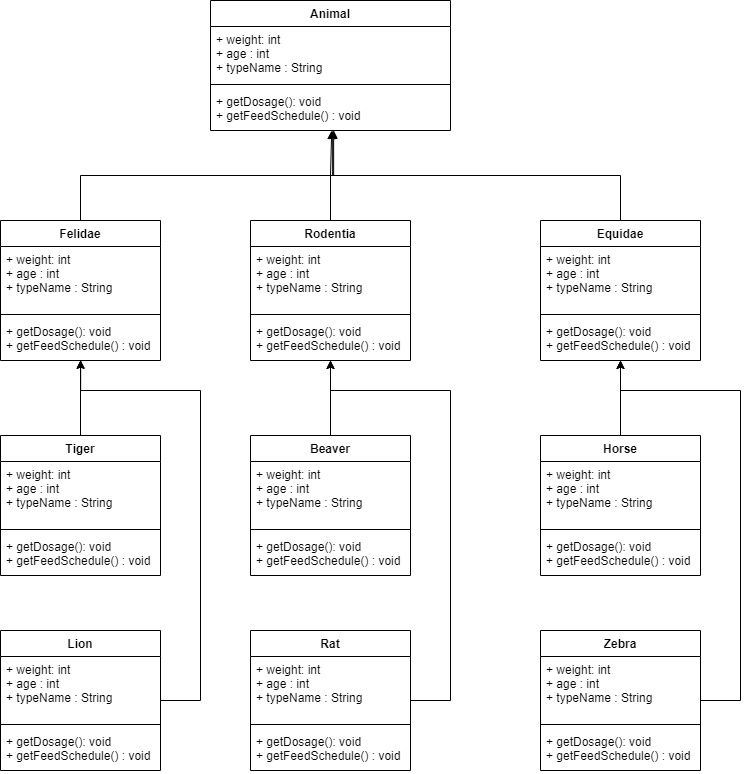

The diagram above was exported from draw.io. Its source (the exported page's mxGraphModel, read from the mxfile embedded in the PNG):
<mxGraphModel dx="1463" dy="846" grid="1" gridSize="10" guides="1" tooltips="1" connect="1" arrows="1" fold="1" page="1" pageScale="1" pageWidth="827" pageHeight="1169" math="0" shadow="0">
  <root>
    <mxCell id="WIyWlLk6GJQsqaUBKTNV-0" />
    <mxCell id="WIyWlLk6GJQsqaUBKTNV-1" parent="WIyWlLk6GJQsqaUBKTNV-0" />
    <mxCell id="nO9PgwbXhdSR_JbDVj7S-1" value="Animal" style="swimlane;fontStyle=1;align=center;verticalAlign=top;childLayout=stackLayout;horizontal=1;startSize=26;horizontalStack=0;resizeParent=1;resizeParentMax=0;resizeLast=0;collapsible=1;marginBottom=0;" vertex="1" parent="WIyWlLk6GJQsqaUBKTNV-1">
      <mxGeometry x="250" y="10" width="240" height="130" as="geometry" />
    </mxCell>
    <mxCell id="nO9PgwbXhdSR_JbDVj7S-2" value="+ weight: int&#10;+ age : int&#10;+ typeName : String" style="text;strokeColor=none;fillColor=none;align=left;verticalAlign=top;spacingLeft=4;spacingRight=4;overflow=hidden;rotatable=0;points=[[0,0.5],[1,0.5]];portConstraint=eastwest;" vertex="1" parent="nO9PgwbXhdSR_JbDVj7S-1">
      <mxGeometry y="26" width="240" height="54" as="geometry" />
    </mxCell>
    <mxCell id="nO9PgwbXhdSR_JbDVj7S-3" value="" style="line;strokeWidth=1;fillColor=none;align=left;verticalAlign=middle;spacingTop=-1;spacingLeft=3;spacingRight=3;rotatable=0;labelPosition=right;points=[];portConstraint=eastwest;" vertex="1" parent="nO9PgwbXhdSR_JbDVj7S-1">
      <mxGeometry y="80" width="240" height="8" as="geometry" />
    </mxCell>
    <mxCell id="nO9PgwbXhdSR_JbDVj7S-4" value="+ getDosage(): void&#10;+ getFeedSchedule() : void" style="text;strokeColor=none;fillColor=none;align=left;verticalAlign=top;spacingLeft=4;spacingRight=4;overflow=hidden;rotatable=0;points=[[0,0.5],[1,0.5]];portConstraint=eastwest;" vertex="1" parent="nO9PgwbXhdSR_JbDVj7S-1">
      <mxGeometry y="88" width="240" height="42" as="geometry" />
    </mxCell>
    <mxCell id="nO9PgwbXhdSR_JbDVj7S-11" style="edgeStyle=orthogonalEdgeStyle;rounded=0;orthogonalLoop=1;jettySize=auto;html=1;entryX=0.513;entryY=0.996;entryDx=0;entryDy=0;entryPerimeter=0;" edge="1" parent="WIyWlLk6GJQsqaUBKTNV-1" source="nO9PgwbXhdSR_JbDVj7S-5" target="nO9PgwbXhdSR_JbDVj7S-4">
      <mxGeometry relative="1" as="geometry" />
    </mxCell>
    <mxCell id="nO9PgwbXhdSR_JbDVj7S-5" value="Felidae" style="swimlane;fontStyle=1;align=center;verticalAlign=top;childLayout=stackLayout;horizontal=1;startSize=26;horizontalStack=0;resizeParent=1;resizeParentMax=0;resizeLast=0;collapsible=1;marginBottom=0;" vertex="1" parent="WIyWlLk6GJQsqaUBKTNV-1">
      <mxGeometry x="40" y="230" width="160" height="140" as="geometry" />
    </mxCell>
    <mxCell id="nO9PgwbXhdSR_JbDVj7S-6" value="+ weight: int&#10;+ age : int&#10;+ typeName : String" style="text;strokeColor=none;fillColor=none;align=left;verticalAlign=top;spacingLeft=4;spacingRight=4;overflow=hidden;rotatable=0;points=[[0,0.5],[1,0.5]];portConstraint=eastwest;" vertex="1" parent="nO9PgwbXhdSR_JbDVj7S-5">
      <mxGeometry y="26" width="160" height="64" as="geometry" />
    </mxCell>
    <mxCell id="nO9PgwbXhdSR_JbDVj7S-7" value="" style="line;strokeWidth=1;fillColor=none;align=left;verticalAlign=middle;spacingTop=-1;spacingLeft=3;spacingRight=3;rotatable=0;labelPosition=right;points=[];portConstraint=eastwest;" vertex="1" parent="nO9PgwbXhdSR_JbDVj7S-5">
      <mxGeometry y="90" width="160" height="8" as="geometry" />
    </mxCell>
    <mxCell id="nO9PgwbXhdSR_JbDVj7S-8" value="+ getDosage(): void&#10;+ getFeedSchedule() : void" style="text;strokeColor=none;fillColor=none;align=left;verticalAlign=top;spacingLeft=4;spacingRight=4;overflow=hidden;rotatable=0;points=[[0,0.5],[1,0.5]];portConstraint=eastwest;" vertex="1" parent="nO9PgwbXhdSR_JbDVj7S-5">
      <mxGeometry y="98" width="160" height="42" as="geometry" />
    </mxCell>
    <mxCell id="nO9PgwbXhdSR_JbDVj7S-16" style="edgeStyle=orthogonalEdgeStyle;rounded=0;orthogonalLoop=1;jettySize=auto;html=1;entryX=0.505;entryY=1.003;entryDx=0;entryDy=0;entryPerimeter=0;" edge="1" parent="WIyWlLk6GJQsqaUBKTNV-1" target="nO9PgwbXhdSR_JbDVj7S-4">
      <mxGeometry relative="1" as="geometry">
        <mxPoint x="370" y="230" as="sourcePoint" />
      </mxGeometry>
    </mxCell>
    <mxCell id="nO9PgwbXhdSR_JbDVj7S-12" value="Rodentia" style="swimlane;fontStyle=1;align=center;verticalAlign=top;childLayout=stackLayout;horizontal=1;startSize=26;horizontalStack=0;resizeParent=1;resizeParentMax=0;resizeLast=0;collapsible=1;marginBottom=0;" vertex="1" parent="WIyWlLk6GJQsqaUBKTNV-1">
      <mxGeometry x="290" y="230" width="160" height="140" as="geometry" />
    </mxCell>
    <mxCell id="nO9PgwbXhdSR_JbDVj7S-13" value="+ weight: int&#10;+ age : int&#10;+ typeName : String" style="text;strokeColor=none;fillColor=none;align=left;verticalAlign=top;spacingLeft=4;spacingRight=4;overflow=hidden;rotatable=0;points=[[0,0.5],[1,0.5]];portConstraint=eastwest;" vertex="1" parent="nO9PgwbXhdSR_JbDVj7S-12">
      <mxGeometry y="26" width="160" height="64" as="geometry" />
    </mxCell>
    <mxCell id="nO9PgwbXhdSR_JbDVj7S-14" value="" style="line;strokeWidth=1;fillColor=none;align=left;verticalAlign=middle;spacingTop=-1;spacingLeft=3;spacingRight=3;rotatable=0;labelPosition=right;points=[];portConstraint=eastwest;" vertex="1" parent="nO9PgwbXhdSR_JbDVj7S-12">
      <mxGeometry y="90" width="160" height="8" as="geometry" />
    </mxCell>
    <mxCell id="nO9PgwbXhdSR_JbDVj7S-15" value="+ getDosage(): void&#10;+ getFeedSchedule() : void" style="text;strokeColor=none;fillColor=none;align=left;verticalAlign=top;spacingLeft=4;spacingRight=4;overflow=hidden;rotatable=0;points=[[0,0.5],[1,0.5]];portConstraint=eastwest;" vertex="1" parent="nO9PgwbXhdSR_JbDVj7S-12">
      <mxGeometry y="98" width="160" height="42" as="geometry" />
    </mxCell>
    <mxCell id="nO9PgwbXhdSR_JbDVj7S-21" style="edgeStyle=orthogonalEdgeStyle;rounded=0;orthogonalLoop=1;jettySize=auto;html=1;entryX=0.509;entryY=1.003;entryDx=0;entryDy=0;entryPerimeter=0;" edge="1" parent="WIyWlLk6GJQsqaUBKTNV-1" source="nO9PgwbXhdSR_JbDVj7S-17" target="nO9PgwbXhdSR_JbDVj7S-4">
      <mxGeometry relative="1" as="geometry" />
    </mxCell>
    <mxCell id="nO9PgwbXhdSR_JbDVj7S-17" value="Equidae" style="swimlane;fontStyle=1;align=center;verticalAlign=top;childLayout=stackLayout;horizontal=1;startSize=26;horizontalStack=0;resizeParent=1;resizeParentMax=0;resizeLast=0;collapsible=1;marginBottom=0;" vertex="1" parent="WIyWlLk6GJQsqaUBKTNV-1">
      <mxGeometry x="580" y="230" width="160" height="140" as="geometry" />
    </mxCell>
    <mxCell id="nO9PgwbXhdSR_JbDVj7S-18" value="+ weight: int&#10;+ age : int&#10;+ typeName : String" style="text;strokeColor=none;fillColor=none;align=left;verticalAlign=top;spacingLeft=4;spacingRight=4;overflow=hidden;rotatable=0;points=[[0,0.5],[1,0.5]];portConstraint=eastwest;" vertex="1" parent="nO9PgwbXhdSR_JbDVj7S-17">
      <mxGeometry y="26" width="160" height="64" as="geometry" />
    </mxCell>
    <mxCell id="nO9PgwbXhdSR_JbDVj7S-19" value="" style="line;strokeWidth=1;fillColor=none;align=left;verticalAlign=middle;spacingTop=-1;spacingLeft=3;spacingRight=3;rotatable=0;labelPosition=right;points=[];portConstraint=eastwest;" vertex="1" parent="nO9PgwbXhdSR_JbDVj7S-17">
      <mxGeometry y="90" width="160" height="8" as="geometry" />
    </mxCell>
    <mxCell id="nO9PgwbXhdSR_JbDVj7S-20" value="+ getDosage(): void&#10;+ getFeedSchedule() : void" style="text;strokeColor=none;fillColor=none;align=left;verticalAlign=top;spacingLeft=4;spacingRight=4;overflow=hidden;rotatable=0;points=[[0,0.5],[1,0.5]];portConstraint=eastwest;" vertex="1" parent="nO9PgwbXhdSR_JbDVj7S-17">
      <mxGeometry y="98" width="160" height="42" as="geometry" />
    </mxCell>
    <mxCell id="nO9PgwbXhdSR_JbDVj7S-31" style="edgeStyle=orthogonalEdgeStyle;rounded=0;orthogonalLoop=1;jettySize=auto;html=1;" edge="1" parent="WIyWlLk6GJQsqaUBKTNV-1" source="nO9PgwbXhdSR_JbDVj7S-22">
      <mxGeometry relative="1" as="geometry">
        <mxPoint x="120" y="370" as="targetPoint" />
      </mxGeometry>
    </mxCell>
    <mxCell id="nO9PgwbXhdSR_JbDVj7S-22" value="Tiger" style="swimlane;fontStyle=1;align=center;verticalAlign=top;childLayout=stackLayout;horizontal=1;startSize=26;horizontalStack=0;resizeParent=1;resizeParentMax=0;resizeLast=0;collapsible=1;marginBottom=0;" vertex="1" parent="WIyWlLk6GJQsqaUBKTNV-1">
      <mxGeometry x="40" y="445" width="160" height="140" as="geometry" />
    </mxCell>
    <mxCell id="nO9PgwbXhdSR_JbDVj7S-23" value="+ weight: int&#10;+ age : int&#10;+ typeName : String" style="text;strokeColor=none;fillColor=none;align=left;verticalAlign=top;spacingLeft=4;spacingRight=4;overflow=hidden;rotatable=0;points=[[0,0.5],[1,0.5]];portConstraint=eastwest;" vertex="1" parent="nO9PgwbXhdSR_JbDVj7S-22">
      <mxGeometry y="26" width="160" height="64" as="geometry" />
    </mxCell>
    <mxCell id="nO9PgwbXhdSR_JbDVj7S-24" value="" style="line;strokeWidth=1;fillColor=none;align=left;verticalAlign=middle;spacingTop=-1;spacingLeft=3;spacingRight=3;rotatable=0;labelPosition=right;points=[];portConstraint=eastwest;" vertex="1" parent="nO9PgwbXhdSR_JbDVj7S-22">
      <mxGeometry y="90" width="160" height="8" as="geometry" />
    </mxCell>
    <mxCell id="nO9PgwbXhdSR_JbDVj7S-25" value="+ getDosage(): void&#10;+ getFeedSchedule() : void" style="text;strokeColor=none;fillColor=none;align=left;verticalAlign=top;spacingLeft=4;spacingRight=4;overflow=hidden;rotatable=0;points=[[0,0.5],[1,0.5]];portConstraint=eastwest;" vertex="1" parent="nO9PgwbXhdSR_JbDVj7S-22">
      <mxGeometry y="98" width="160" height="42" as="geometry" />
    </mxCell>
    <mxCell id="nO9PgwbXhdSR_JbDVj7S-30" style="edgeStyle=orthogonalEdgeStyle;rounded=0;orthogonalLoop=1;jettySize=auto;html=1;entryX=0.501;entryY=0.992;entryDx=0;entryDy=0;entryPerimeter=0;" edge="1" parent="WIyWlLk6GJQsqaUBKTNV-1" source="nO9PgwbXhdSR_JbDVj7S-26" target="nO9PgwbXhdSR_JbDVj7S-8">
      <mxGeometry relative="1" as="geometry">
        <Array as="points">
          <mxPoint x="240" y="710" />
          <mxPoint x="240" y="400" />
          <mxPoint x="120" y="400" />
        </Array>
      </mxGeometry>
    </mxCell>
    <mxCell id="nO9PgwbXhdSR_JbDVj7S-26" value="Lion" style="swimlane;fontStyle=1;align=center;verticalAlign=top;childLayout=stackLayout;horizontal=1;startSize=26;horizontalStack=0;resizeParent=1;resizeParentMax=0;resizeLast=0;collapsible=1;marginBottom=0;" vertex="1" parent="WIyWlLk6GJQsqaUBKTNV-1">
      <mxGeometry x="40" y="640" width="160" height="140" as="geometry" />
    </mxCell>
    <mxCell id="nO9PgwbXhdSR_JbDVj7S-27" value="+ weight: int&#10;+ age : int&#10;+ typeName : String" style="text;strokeColor=none;fillColor=none;align=left;verticalAlign=top;spacingLeft=4;spacingRight=4;overflow=hidden;rotatable=0;points=[[0,0.5],[1,0.5]];portConstraint=eastwest;" vertex="1" parent="nO9PgwbXhdSR_JbDVj7S-26">
      <mxGeometry y="26" width="160" height="64" as="geometry" />
    </mxCell>
    <mxCell id="nO9PgwbXhdSR_JbDVj7S-28" value="" style="line;strokeWidth=1;fillColor=none;align=left;verticalAlign=middle;spacingTop=-1;spacingLeft=3;spacingRight=3;rotatable=0;labelPosition=right;points=[];portConstraint=eastwest;" vertex="1" parent="nO9PgwbXhdSR_JbDVj7S-26">
      <mxGeometry y="90" width="160" height="8" as="geometry" />
    </mxCell>
    <mxCell id="nO9PgwbXhdSR_JbDVj7S-29" value="+ getDosage(): void&#10;+ getFeedSchedule() : void" style="text;strokeColor=none;fillColor=none;align=left;verticalAlign=top;spacingLeft=4;spacingRight=4;overflow=hidden;rotatable=0;points=[[0,0.5],[1,0.5]];portConstraint=eastwest;" vertex="1" parent="nO9PgwbXhdSR_JbDVj7S-26">
      <mxGeometry y="98" width="160" height="42" as="geometry" />
    </mxCell>
    <mxCell id="nO9PgwbXhdSR_JbDVj7S-40" style="edgeStyle=orthogonalEdgeStyle;rounded=0;orthogonalLoop=1;jettySize=auto;html=1;entryX=0.5;entryY=1;entryDx=0;entryDy=0;entryPerimeter=0;" edge="1" parent="WIyWlLk6GJQsqaUBKTNV-1" source="nO9PgwbXhdSR_JbDVj7S-32" target="nO9PgwbXhdSR_JbDVj7S-15">
      <mxGeometry relative="1" as="geometry" />
    </mxCell>
    <mxCell id="nO9PgwbXhdSR_JbDVj7S-32" value="Beaver" style="swimlane;fontStyle=1;align=center;verticalAlign=top;childLayout=stackLayout;horizontal=1;startSize=26;horizontalStack=0;resizeParent=1;resizeParentMax=0;resizeLast=0;collapsible=1;marginBottom=0;" vertex="1" parent="WIyWlLk6GJQsqaUBKTNV-1">
      <mxGeometry x="290" y="445" width="160" height="140" as="geometry" />
    </mxCell>
    <mxCell id="nO9PgwbXhdSR_JbDVj7S-33" value="+ weight: int&#10;+ age : int&#10;+ typeName : String" style="text;strokeColor=none;fillColor=none;align=left;verticalAlign=top;spacingLeft=4;spacingRight=4;overflow=hidden;rotatable=0;points=[[0,0.5],[1,0.5]];portConstraint=eastwest;" vertex="1" parent="nO9PgwbXhdSR_JbDVj7S-32">
      <mxGeometry y="26" width="160" height="64" as="geometry" />
    </mxCell>
    <mxCell id="nO9PgwbXhdSR_JbDVj7S-34" value="" style="line;strokeWidth=1;fillColor=none;align=left;verticalAlign=middle;spacingTop=-1;spacingLeft=3;spacingRight=3;rotatable=0;labelPosition=right;points=[];portConstraint=eastwest;" vertex="1" parent="nO9PgwbXhdSR_JbDVj7S-32">
      <mxGeometry y="90" width="160" height="8" as="geometry" />
    </mxCell>
    <mxCell id="nO9PgwbXhdSR_JbDVj7S-35" value="+ getDosage(): void&#10;+ getFeedSchedule() : void" style="text;strokeColor=none;fillColor=none;align=left;verticalAlign=top;spacingLeft=4;spacingRight=4;overflow=hidden;rotatable=0;points=[[0,0.5],[1,0.5]];portConstraint=eastwest;" vertex="1" parent="nO9PgwbXhdSR_JbDVj7S-32">
      <mxGeometry y="98" width="160" height="42" as="geometry" />
    </mxCell>
    <mxCell id="nO9PgwbXhdSR_JbDVj7S-43" style="edgeStyle=orthogonalEdgeStyle;rounded=0;orthogonalLoop=1;jettySize=auto;html=1;" edge="1" parent="WIyWlLk6GJQsqaUBKTNV-1" source="nO9PgwbXhdSR_JbDVj7S-36">
      <mxGeometry relative="1" as="geometry">
        <mxPoint x="370" y="370" as="targetPoint" />
        <Array as="points">
          <mxPoint x="490" y="710" />
          <mxPoint x="490" y="400" />
          <mxPoint x="370" y="400" />
        </Array>
      </mxGeometry>
    </mxCell>
    <mxCell id="nO9PgwbXhdSR_JbDVj7S-36" value="Rat" style="swimlane;fontStyle=1;align=center;verticalAlign=top;childLayout=stackLayout;horizontal=1;startSize=26;horizontalStack=0;resizeParent=1;resizeParentMax=0;resizeLast=0;collapsible=1;marginBottom=0;" vertex="1" parent="WIyWlLk6GJQsqaUBKTNV-1">
      <mxGeometry x="290" y="640" width="160" height="140" as="geometry" />
    </mxCell>
    <mxCell id="nO9PgwbXhdSR_JbDVj7S-37" value="+ weight: int&#10;+ age : int&#10;+ typeName : String" style="text;strokeColor=none;fillColor=none;align=left;verticalAlign=top;spacingLeft=4;spacingRight=4;overflow=hidden;rotatable=0;points=[[0,0.5],[1,0.5]];portConstraint=eastwest;" vertex="1" parent="nO9PgwbXhdSR_JbDVj7S-36">
      <mxGeometry y="26" width="160" height="64" as="geometry" />
    </mxCell>
    <mxCell id="nO9PgwbXhdSR_JbDVj7S-38" value="" style="line;strokeWidth=1;fillColor=none;align=left;verticalAlign=middle;spacingTop=-1;spacingLeft=3;spacingRight=3;rotatable=0;labelPosition=right;points=[];portConstraint=eastwest;" vertex="1" parent="nO9PgwbXhdSR_JbDVj7S-36">
      <mxGeometry y="90" width="160" height="8" as="geometry" />
    </mxCell>
    <mxCell id="nO9PgwbXhdSR_JbDVj7S-39" value="+ getDosage(): void&#10;+ getFeedSchedule() : void" style="text;strokeColor=none;fillColor=none;align=left;verticalAlign=top;spacingLeft=4;spacingRight=4;overflow=hidden;rotatable=0;points=[[0,0.5],[1,0.5]];portConstraint=eastwest;" vertex="1" parent="nO9PgwbXhdSR_JbDVj7S-36">
      <mxGeometry y="98" width="160" height="42" as="geometry" />
    </mxCell>
    <mxCell id="nO9PgwbXhdSR_JbDVj7S-53" style="edgeStyle=orthogonalEdgeStyle;rounded=0;orthogonalLoop=1;jettySize=auto;html=1;" edge="1" parent="WIyWlLk6GJQsqaUBKTNV-1" source="nO9PgwbXhdSR_JbDVj7S-44">
      <mxGeometry relative="1" as="geometry">
        <mxPoint x="660" y="370" as="targetPoint" />
      </mxGeometry>
    </mxCell>
    <mxCell id="nO9PgwbXhdSR_JbDVj7S-44" value="Horse" style="swimlane;fontStyle=1;align=center;verticalAlign=top;childLayout=stackLayout;horizontal=1;startSize=26;horizontalStack=0;resizeParent=1;resizeParentMax=0;resizeLast=0;collapsible=1;marginBottom=0;" vertex="1" parent="WIyWlLk6GJQsqaUBKTNV-1">
      <mxGeometry x="580" y="445" width="160" height="140" as="geometry" />
    </mxCell>
    <mxCell id="nO9PgwbXhdSR_JbDVj7S-45" value="+ weight: int&#10;+ age : int&#10;+ typeName : String" style="text;strokeColor=none;fillColor=none;align=left;verticalAlign=top;spacingLeft=4;spacingRight=4;overflow=hidden;rotatable=0;points=[[0,0.5],[1,0.5]];portConstraint=eastwest;" vertex="1" parent="nO9PgwbXhdSR_JbDVj7S-44">
      <mxGeometry y="26" width="160" height="64" as="geometry" />
    </mxCell>
    <mxCell id="nO9PgwbXhdSR_JbDVj7S-46" value="" style="line;strokeWidth=1;fillColor=none;align=left;verticalAlign=middle;spacingTop=-1;spacingLeft=3;spacingRight=3;rotatable=0;labelPosition=right;points=[];portConstraint=eastwest;" vertex="1" parent="nO9PgwbXhdSR_JbDVj7S-44">
      <mxGeometry y="90" width="160" height="8" as="geometry" />
    </mxCell>
    <mxCell id="nO9PgwbXhdSR_JbDVj7S-47" value="+ getDosage(): void&#10;+ getFeedSchedule() : void" style="text;strokeColor=none;fillColor=none;align=left;verticalAlign=top;spacingLeft=4;spacingRight=4;overflow=hidden;rotatable=0;points=[[0,0.5],[1,0.5]];portConstraint=eastwest;" vertex="1" parent="nO9PgwbXhdSR_JbDVj7S-44">
      <mxGeometry y="98" width="160" height="42" as="geometry" />
    </mxCell>
    <mxCell id="nO9PgwbXhdSR_JbDVj7S-54" style="edgeStyle=orthogonalEdgeStyle;rounded=0;orthogonalLoop=1;jettySize=auto;html=1;entryX=0.5;entryY=1;entryDx=0;entryDy=0;entryPerimeter=0;" edge="1" parent="WIyWlLk6GJQsqaUBKTNV-1" source="nO9PgwbXhdSR_JbDVj7S-48" target="nO9PgwbXhdSR_JbDVj7S-20">
      <mxGeometry relative="1" as="geometry">
        <Array as="points">
          <mxPoint x="780" y="710" />
          <mxPoint x="780" y="400" />
          <mxPoint x="660" y="400" />
        </Array>
      </mxGeometry>
    </mxCell>
    <mxCell id="nO9PgwbXhdSR_JbDVj7S-48" value="Zebra" style="swimlane;fontStyle=1;align=center;verticalAlign=top;childLayout=stackLayout;horizontal=1;startSize=26;horizontalStack=0;resizeParent=1;resizeParentMax=0;resizeLast=0;collapsible=1;marginBottom=0;" vertex="1" parent="WIyWlLk6GJQsqaUBKTNV-1">
      <mxGeometry x="580" y="640" width="160" height="140" as="geometry" />
    </mxCell>
    <mxCell id="nO9PgwbXhdSR_JbDVj7S-49" value="+ weight: int&#10;+ age : int&#10;+ typeName : String" style="text;strokeColor=none;fillColor=none;align=left;verticalAlign=top;spacingLeft=4;spacingRight=4;overflow=hidden;rotatable=0;points=[[0,0.5],[1,0.5]];portConstraint=eastwest;" vertex="1" parent="nO9PgwbXhdSR_JbDVj7S-48">
      <mxGeometry y="26" width="160" height="64" as="geometry" />
    </mxCell>
    <mxCell id="nO9PgwbXhdSR_JbDVj7S-50" value="" style="line;strokeWidth=1;fillColor=none;align=left;verticalAlign=middle;spacingTop=-1;spacingLeft=3;spacingRight=3;rotatable=0;labelPosition=right;points=[];portConstraint=eastwest;" vertex="1" parent="nO9PgwbXhdSR_JbDVj7S-48">
      <mxGeometry y="90" width="160" height="8" as="geometry" />
    </mxCell>
    <mxCell id="nO9PgwbXhdSR_JbDVj7S-51" value="+ getDosage(): void&#10;+ getFeedSchedule() : void" style="text;strokeColor=none;fillColor=none;align=left;verticalAlign=top;spacingLeft=4;spacingRight=4;overflow=hidden;rotatable=0;points=[[0,0.5],[1,0.5]];portConstraint=eastwest;" vertex="1" parent="nO9PgwbXhdSR_JbDVj7S-48">
      <mxGeometry y="98" width="160" height="42" as="geometry" />
    </mxCell>
  </root>
</mxGraphModel>